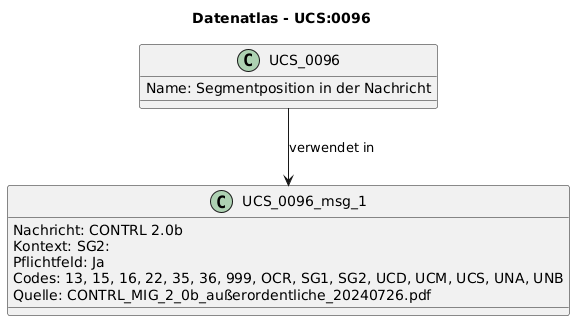

The diagram above was rendered by PlantUML. Its source (embedded in the PNG):
@startuml
title Datenatlas - UCS:0096
class UCS_0096 {
  Name: Segmentposition in der Nachricht
}
class UCS_0096_msg_1 {
  Nachricht: CONTRL 2.0b
  Kontext: SG2:
  Pflichtfeld: Ja
  Codes: 13, 15, 16, 22, 35, 36, 999, OCR, SG1, SG2, UCD, UCM, UCS, UNA, UNB
  Quelle: CONTRL_MIG_2_0b_außerordentliche_20240726.pdf
}
UCS_0096 --> UCS_0096_msg_1 : verwendet in
@enduml